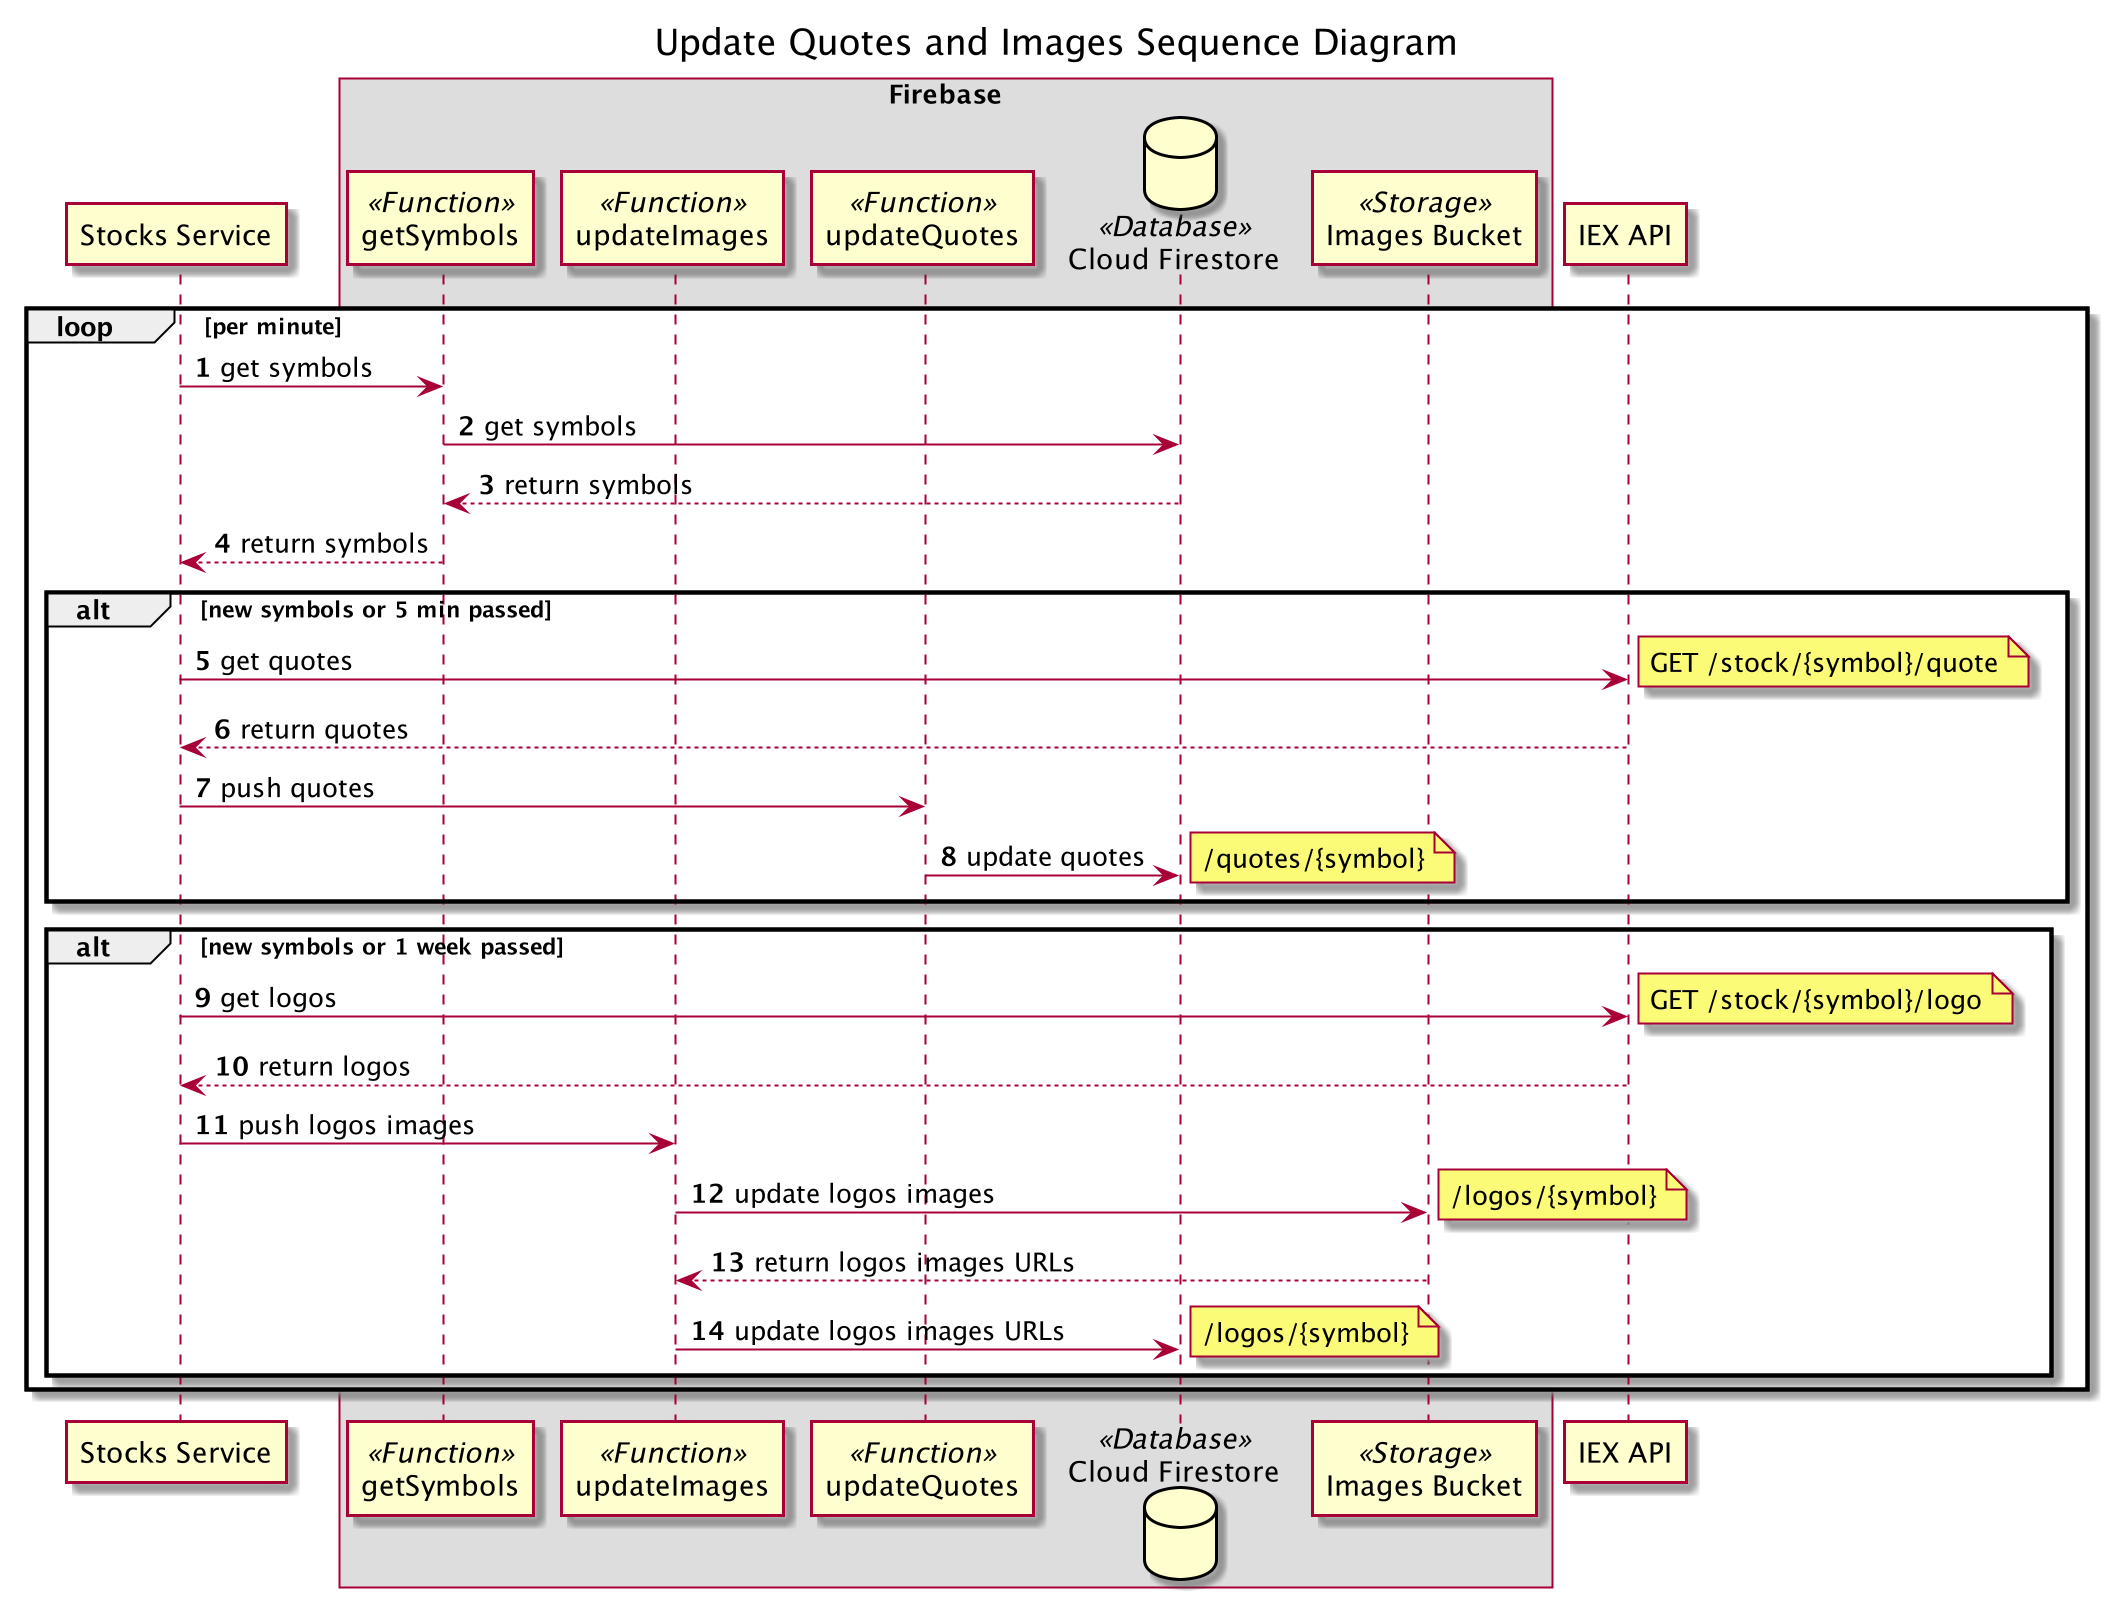

The diagram above was rendered by PlantUML. Its source (embedded in the PNG):
@startuml

autonumber
title Update Quotes and Images Sequence Diagram

participant "Stocks Service" as StocksService
box "Firebase"
    participant getSymbols <<Function>>
    participant updateImages <<Function>>
    participant updateQuotes <<Function>>
    database "Cloud Firestore" as CloudFirestore <<Database>>
    participant "Images Bucket" as ImagesBucket <<Storage>>
end box
participant "IEX API" as IexApi

loop per minute
    StocksService -> getSymbols: get symbols
    getSymbols -> CloudFirestore: get symbols
    CloudFirestore --> getSymbols: return symbols
    getSymbols --> StocksService: return symbols
    alt new symbols or 5 min passed
        StocksService -> IexApi: get quotes
        note right
            GET /stock/{symbol}/quote
        end note
        IexApi --> StocksService: return quotes
        StocksService -> updateQuotes: push quotes
        updateQuotes -> CloudFirestore: update quotes
        note right
            /quotes/{symbol}
        end note
    end
    alt new symbols or 1 week passed
        StocksService -> IexApi: get logos
        note right
            GET /stock/{symbol}/logo
        end note
        IexApi --> StocksService: return logos
        StocksService -> updateImages: push logos images
        updateImages -> ImagesBucket: update logos images
        note right
            /logos/{symbol}
        end note
        ImagesBucket --> updateImages: return logos images URLs
        updateImages -> CloudFirestore: update logos images URLs
        note right
            /logos/{symbol}
        end note
    end
end

@enduml